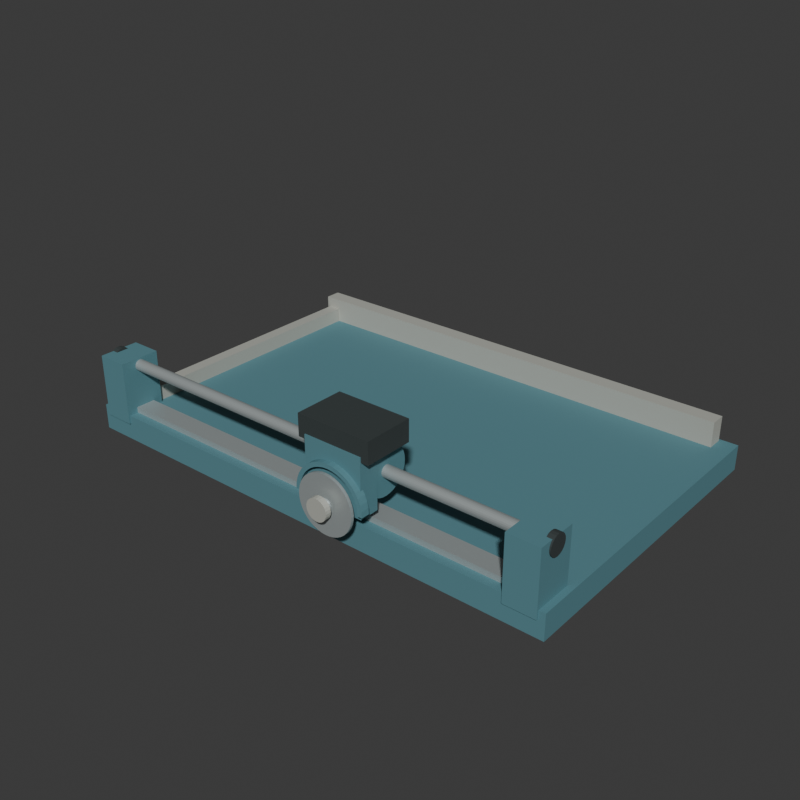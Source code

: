 # Source: source.blend  (saved by Blender 4.3.34; exported with 4.5.12 LTS)
import bpy
from mathutils import Matrix  # noqa: F401  (used for matrix-valued properties, if any)

bpy.ops.wm.read_factory_settings(use_empty=True)
scene = bpy.context.scene
scene.name = 'Scene'

# ---- collections
col_collection = bpy.data.collections.new('Collection'); scene.collection.children.link(col_collection)

# ---- materials (node trees are filled in below, after node groups)
mat_wholebedandcarrier_mutedblue = bpy.data.materials.new('WholeBedAndCarrier_MutedBlue')
mat_wholebedandcarrier_mutedblue.diffuse_color = (0.1, 0.25, 0.29, 1.0)
mat_wholefenceandretainer_warmgrey = bpy.data.materials.new('WholeFenceAndRetainer_WarmGrey')
mat_wholefenceandretainer_warmgrey.diffuse_color = (0.48, 0.49, 0.44, 1.0)
mat_wholeguidediskandstrip_dullsteel = bpy.data.materials.new('WholeGuideDiskAndStrip_DullSteel')
mat_wholeguidediskandstrip_dullsteel.diffuse_color = (0.5, 0.55, 0.55, 1.0)
mat_wholegripandendcaps_charcoal = bpy.data.materials.new('WholeGripAndEndCaps_Charcoal')
mat_wholegripandendcaps_charcoal.diffuse_color = (0.035, 0.046, 0.046, 1.0)

# ---- material node trees
mat_wholebedandcarrier_mutedblue.use_nodes = True; mat_wholebedandcarrier_mutedblue.node_tree.nodes.clear()
_N = mat_wholebedandcarrier_mutedblue.node_tree.nodes; _L = mat_wholebedandcarrier_mutedblue.node_tree.links
n0 = _N.new('ShaderNodeBsdfPrincipled'); n0.name = 'Principled BSDF'; n0.location = (10, 300)
n0.inputs[0].default_value = (0.1, 0.25, 0.29, 1.0)
n0.inputs[1].default_value = 0.07
n0.inputs[2].default_value = 0.75
n1 = _N.new('ShaderNodeOutputMaterial'); n1.name = 'Material Output'; n1.location = (300, 300)
_L.new(n0.outputs[0], n1.inputs[0])
n1.is_active_output = True
mat_wholefenceandretainer_warmgrey.use_nodes = True; mat_wholefenceandretainer_warmgrey.node_tree.nodes.clear()
_N = mat_wholefenceandretainer_warmgrey.node_tree.nodes; _L = mat_wholefenceandretainer_warmgrey.node_tree.links
n0 = _N.new('ShaderNodeBsdfPrincipled'); n0.name = 'Principled BSDF'; n0.location = (10, 300)
n0.inputs[0].default_value = (0.48, 0.49, 0.44, 1.0)
n0.inputs[1].default_value = 0.15
n0.inputs[2].default_value = 0.66
n1 = _N.new('ShaderNodeOutputMaterial'); n1.name = 'Material Output'; n1.location = (300, 300)
_L.new(n0.outputs[0], n1.inputs[0])
n1.is_active_output = True
mat_wholeguidediskandstrip_dullsteel.use_nodes = True; mat_wholeguidediskandstrip_dullsteel.node_tree.nodes.clear()
_N = mat_wholeguidediskandstrip_dullsteel.node_tree.nodes; _L = mat_wholeguidediskandstrip_dullsteel.node_tree.links
n0 = _N.new('ShaderNodeBsdfPrincipled'); n0.name = 'Principled BSDF'; n0.location = (10, 300)
n0.inputs[0].default_value = (0.5, 0.55, 0.55, 1.0)
n0.inputs[1].default_value = 0.52
n0.inputs[2].default_value = 0.48
n1 = _N.new('ShaderNodeOutputMaterial'); n1.name = 'Material Output'; n1.location = (300, 300)
_L.new(n0.outputs[0], n1.inputs[0])
n1.is_active_output = True
mat_wholegripandendcaps_charcoal.use_nodes = True; mat_wholegripandendcaps_charcoal.node_tree.nodes.clear()
_N = mat_wholegripandendcaps_charcoal.node_tree.nodes; _L = mat_wholegripandendcaps_charcoal.node_tree.links
n0 = _N.new('ShaderNodeBsdfPrincipled'); n0.name = 'Principled BSDF'; n0.location = (10, 300)
n0.inputs[0].default_value = (0.035, 0.046, 0.046, 1.0)
n0.inputs[2].default_value = 0.85
n1 = _N.new('ShaderNodeOutputMaterial'); n1.name = 'Material Output'; n1.location = (300, 300)
_L.new(n0.outputs[0], n1.inputs[0])
n1.is_active_output = True

# ---- world
world_world = bpy.data.worlds.new('World'); scene.world = world_world
world_world.use_nodes = True; world_world.node_tree.nodes.clear()
_N = world_world.node_tree.nodes; _L = world_world.node_tree.links
n0 = _N.new('ShaderNodeOutputWorld'); n0.name = 'World Output'; n0.location = (300, 300)
n1 = _N.new('ShaderNodeBackground'); n1.name = 'Background'; n1.location = (10, 300)
n1.inputs[0].default_value = (0.05088, 0.05088, 0.05088, 1.0)
_L.new(n1.outputs[0], n0.inputs[0])
n0.is_active_output = True
world_world.color = (0.05088, 0.05088, 0.05088)
world_world.sun_shadow_jitter_overblur = 0.0

# ---- meshes
me_wholegroundfootflatbedmesh = bpy.data.meshes.new('WholeGroundFootFlatBedMesh')
me_wholegroundfootflatbedmesh.from_pydata([(-0.36, -0.2015, 0.0), (0.36, -0.2015, 0.0), (-0.36, 0.2485, 0.0), (0.36, 0.2485, 0.0), (-0.36, -0.2015, 0.036), (0.36, -0.2015, 0.036), (-0.36, 0.2485, 0.036), (0.36, 0.2485, 0.036)], [], [(0, 2, 3), (0, 3, 1), (4, 5, 7), (4, 7, 6), (0, 1, 5), (0, 5, 4), (2, 6, 7), (2, 7, 3), (0, 4, 6), (0, 6, 2), (1, 3, 7), (1, 7, 5)])
me_wholegroundfootflatbedmesh.materials.append(mat_wholebedandcarrier_mutedblue)
me_wholegroundfootflatbedmesh.materials.append(mat_wholefenceandretainer_warmgrey)
me_wholegroundfootflatbedmesh.materials.append(mat_wholeguidediskandstrip_dullsteel)
me_wholegroundfootflatbedmesh.materials.append(mat_wholegripandendcaps_charcoal)
me_wholegroundfootflatbedmesh.update()
me_wholerearalignmentfencemesh = bpy.data.meshes.new('WholeRearAlignmentFenceMesh')
me_wholerearalignmentfencemesh.from_pydata([(-0.335, 0.221, 0.034), (0.335, 0.221, 0.034), (-0.335, 0.244, 0.034), (0.335, 0.244, 0.034), (-0.335, 0.221, 0.072), (0.335, 0.221, 0.072), (-0.335, 0.244, 0.072), (0.335, 0.244, 0.072)], [], [(0, 2, 3), (0, 3, 1), (4, 5, 7), (4, 7, 6), (0, 1, 5), (0, 5, 4), (2, 6, 7), (2, 7, 3), (0, 4, 6), (0, 6, 2), (1, 3, 7), (1, 7, 5)])
me_wholerearalignmentfencemesh.polygons.foreach_set('material_index', [1, 1, 1, 1, 1, 1, 1, 1, 1, 1, 1, 1])
me_wholerearalignmentfencemesh.materials.append(mat_wholebedandcarrier_mutedblue)
me_wholerearalignmentfencemesh.materials.append(mat_wholefenceandretainer_warmgrey)
me_wholerearalignmentfencemesh.materials.append(mat_wholeguidediskandstrip_dullsteel)
me_wholerearalignmentfencemesh.materials.append(mat_wholegripandendcaps_charcoal)
me_wholerearalignmentfencemesh.update()
me_wholeleftbedstopmesh = bpy.data.meshes.new('WholeLeftBedStopMesh')
me_wholeleftbedstopmesh.from_pydata([(-0.33, -0.184, 0.033), (-0.312, -0.184, 0.033), (-0.33, 0.223, 0.033), (-0.312, 0.223, 0.033), (-0.33, -0.184, 0.057), (-0.312, -0.184, 0.057), (-0.33, 0.223, 0.057), (-0.312, 0.223, 0.057)], [], [(0, 2, 3), (0, 3, 1), (4, 5, 7), (4, 7, 6), (0, 1, 5), (0, 5, 4), (2, 6, 7), (2, 7, 3), (0, 4, 6), (0, 6, 2), (1, 3, 7), (1, 7, 5)])
me_wholeleftbedstopmesh.polygons.foreach_set('material_index', [1, 1, 1, 1, 1, 1, 1, 1, 1, 1, 1, 1])
me_wholeleftbedstopmesh.materials.append(mat_wholebedandcarrier_mutedblue)
me_wholeleftbedstopmesh.materials.append(mat_wholefenceandretainer_warmgrey)
me_wholeleftbedstopmesh.materials.append(mat_wholeguidediskandstrip_dullsteel)
me_wholeleftbedstopmesh.materials.append(mat_wholegripandendcaps_charcoal)
me_wholeleftbedstopmesh.update()
me_wholeguideendpedestal_0mesh = bpy.data.meshes.new('WholeGuideEndPedestal_0Mesh')
me_wholeguideendpedestal_0mesh.from_pydata([(-0.351, -0.204, 0.0245), (-0.307, -0.204, 0.0245), (-0.351, -0.147, 0.0245), (-0.307, -0.147, 0.0245), (-0.351, -0.204, 0.1135), (-0.307, -0.204, 0.1135), (-0.351, -0.147, 0.1135), (-0.307, -0.147, 0.1135)], [], [(0, 2, 3), (0, 3, 1), (4, 5, 7), (4, 7, 6), (0, 1, 5), (0, 5, 4), (2, 6, 7), (2, 7, 3), (0, 4, 6), (0, 6, 2), (1, 3, 7), (1, 7, 5)])
me_wholeguideendpedestal_0mesh.materials.append(mat_wholebedandcarrier_mutedblue)
me_wholeguideendpedestal_0mesh.materials.append(mat_wholefenceandretainer_warmgrey)
me_wholeguideendpedestal_0mesh.materials.append(mat_wholeguidediskandstrip_dullsteel)
me_wholeguideendpedestal_0mesh.materials.append(mat_wholegripandendcaps_charcoal)
me_wholeguideendpedestal_0mesh.update()
me_wholeguideendpedestal_1mesh = bpy.data.meshes.new('WholeGuideEndPedestal_1Mesh')
me_wholeguideendpedestal_1mesh.from_pydata([(0.307, -0.204, 0.0245), (0.351, -0.204, 0.0245), (0.307, -0.147, 0.0245), (0.351, -0.147, 0.0245), (0.307, -0.204, 0.1135), (0.351, -0.204, 0.1135), (0.307, -0.147, 0.1135), (0.351, -0.147, 0.1135)], [], [(0, 2, 3), (0, 3, 1), (4, 5, 7), (4, 7, 6), (0, 1, 5), (0, 5, 4), (2, 6, 7), (2, 7, 3), (0, 4, 6), (0, 6, 2), (1, 3, 7), (1, 7, 5)])
me_wholeguideendpedestal_1mesh.materials.append(mat_wholebedandcarrier_mutedblue)
me_wholeguideendpedestal_1mesh.materials.append(mat_wholefenceandretainer_warmgrey)
me_wholeguideendpedestal_1mesh.materials.append(mat_wholeguidediskandstrip_dullsteel)
me_wholeguideendpedestal_1mesh.materials.append(mat_wholegripandendcaps_charcoal)
me_wholeguideendpedestal_1mesh.update()
me_wholecontinuousroundtraverseguidemesh = bpy.data.meshes.new('WholeContinuousRoundTraverseGuideMesh')
me_wholecontinuousroundtraverseguidemesh.from_pydata([(-0.351, -0.1675, 0.103), (-0.351, -0.1678, 0.1051), (-0.351, -0.1686, 0.107), (-0.351, -0.1698, 0.1087), (-0.351, -0.1715, 0.1099), (-0.351, -0.1734, 0.1107), (-0.351, -0.1755, 0.111), (-0.351, -0.1776, 0.1107), (-0.351, -0.1795, 0.1099), (-0.351, -0.1812, 0.1087), (-0.351, -0.1824, 0.107), (-0.351, -0.1832, 0.1051), (-0.351, -0.1835, 0.103), (-0.351, -0.1832, 0.1009), (-0.351, -0.1824, 0.099), (-0.351, -0.1812, 0.09734), (-0.351, -0.1795, 0.09607), (-0.351, -0.1776, 0.09527), (-0.351, -0.1755, 0.095), (-0.351, -0.1734, 0.09527), (-0.351, -0.1715, 0.09607), (-0.351, -0.1698, 0.09734), (-0.351, -0.1686, 0.099), (-0.351, -0.1678, 0.1009), (0.351, -0.1675, 0.103), (0.351, -0.1678, 0.1051), (0.351, -0.1686, 0.107), (0.351, -0.1698, 0.1087), (0.351, -0.1715, 0.1099), (0.351, -0.1734, 0.1107), (0.351, -0.1755, 0.111), (0.351, -0.1776, 0.1107), (0.351, -0.1795, 0.1099), (0.351, -0.1812, 0.1087), (0.351, -0.1824, 0.107), (0.351, -0.1832, 0.1051), (0.351, -0.1835, 0.103), (0.351, -0.1832, 0.1009), (0.351, -0.1824, 0.099), (0.351, -0.1812, 0.09734), (0.351, -0.1795, 0.09607), (0.351, -0.1776, 0.09527), (0.351, -0.1755, 0.095), (0.351, -0.1734, 0.09527), (0.351, -0.1715, 0.09607), (0.351, -0.1698, 0.09734), (0.351, -0.1686, 0.099), (0.351, -0.1678, 0.1009)], [], [(23, 22, 21), (23, 21, 20), (23, 20, 19), (23, 19, 18), (23, 18, 17), (23, 17, 16), (23, 16, 15), (23, 15, 14), (23, 14, 13), (23, 13, 12), (23, 12, 11), (23, 11, 10), (23, 10, 9), (23, 9, 8), (23, 8, 7), (23, 7, 6), (23, 6, 5), (23, 5, 4), (23, 4, 3), (23, 3, 2), (23, 2, 1), (23, 1, 0), (24, 25, 26), (24, 26, 27), (24, 27, 28), (24, 28, 29), (24, 29, 30), (24, 30, 31), (24, 31, 32), (24, 32, 33), (24, 33, 34), (24, 34, 35), (24, 35, 36), (24, 36, 37), (24, 37, 38), (24, 38, 39), (24, 39, 40), (24, 40, 41), (24, 41, 42), (24, 42, 43), (24, 43, 44), (24, 44, 45), (24, 45, 46), (24, 46, 47), (0, 1, 25), (0, 25, 24), (1, 2, 26), (1, 26, 25), (2, 3, 27), (2, 27, 26), (3, 4, 28), (3, 28, 27), (4, 5, 29), (4, 29, 28), (5, 6, 30), (5, 30, 29), (6, 7, 31), (6, 31, 30), (7, 8, 32), (7, 32, 31), (8, 9, 33), (8, 33, 32), (9, 10, 34), (9, 34, 33), (10, 11, 35), (10, 35, 34), (11, 12, 36), (11, 36, 35), (12, 13, 37), (12, 37, 36), (13, 14, 38), (13, 38, 37), (14, 15, 39), (14, 39, 38), (15, 16, 40), (15, 40, 39), (16, 17, 41), (16, 41, 40), (17, 18, 42), (17, 42, 41), (18, 19, 43), (18, 43, 42), (19, 20, 44), (19, 44, 43), (20, 21, 45), (20, 45, 44), (21, 22, 46), (21, 46, 45), (22, 23, 47), (22, 47, 46), (23, 0, 24), (23, 24, 47)])
me_wholecontinuousroundtraverseguidemesh.polygons.foreach_set('material_index', [2, 2, 2, 2, 2, 2, 2, 2, 2, 2, 2, 2, 2, 2, 2, 2, 2, 2, 2, 2, 2, 2, 2, 2, 2, 2, 2, 2, 2, 2, 2, 2, 2, 2, 2, 2, 2, 2, 2, 2, 2, 2, 2, 2, 2, 2, 2, 2, 2, 2, 2, 2, 2, 2, 2, 2, 2, 2, 2, 2, 2, 2, 2, 2, 2, 2, 2, 2, 2, 2, 2, 2, 2, 2, 2, 2, 2, 2, 2, 2, 2, 2, 2, 2, 2, 2, 2, 2, 2, 2, 2, 2])
me_wholecontinuousroundtraverseguidemesh.materials.append(mat_wholebedandcarrier_mutedblue)
me_wholecontinuousroundtraverseguidemesh.materials.append(mat_wholefenceandretainer_warmgrey)
me_wholecontinuousroundtraverseguidemesh.materials.append(mat_wholeguidediskandstrip_dullsteel)
me_wholecontinuousroundtraverseguidemesh.materials.append(mat_wholegripandendcaps_charcoal)
me_wholecontinuousroundtraverseguidemesh.update()
me_wholeguideendcap_0mesh = bpy.data.meshes.new('WholeGuideEndCap_0Mesh')
me_wholeguideendcap_0mesh.from_pydata([(-0.352, -0.1615, 0.103), (-0.352, -0.1622, 0.1073), (-0.352, -0.1642, 0.1112), (-0.352, -0.1673, 0.1143), (-0.352, -0.1712, 0.1163), (-0.352, -0.1755, 0.117), (-0.352, -0.1798, 0.1163), (-0.352, -0.1837, 0.1143), (-0.352, -0.1868, 0.1112), (-0.352, -0.1888, 0.1073), (-0.352, -0.1895, 0.103), (-0.352, -0.1888, 0.09867), (-0.352, -0.1868, 0.09477), (-0.352, -0.1837, 0.09167), (-0.352, -0.1798, 0.08969), (-0.352, -0.1755, 0.089), (-0.352, -0.1712, 0.08969), (-0.352, -0.1673, 0.09167), (-0.352, -0.1642, 0.09477), (-0.352, -0.1622, 0.09867), (-0.343, -0.1615, 0.103), (-0.343, -0.1622, 0.1073), (-0.343, -0.1642, 0.1112), (-0.343, -0.1673, 0.1143), (-0.343, -0.1712, 0.1163), (-0.343, -0.1755, 0.117), (-0.343, -0.1798, 0.1163), (-0.343, -0.1837, 0.1143), (-0.343, -0.1868, 0.1112), (-0.343, -0.1888, 0.1073), (-0.343, -0.1895, 0.103), (-0.343, -0.1888, 0.09867), (-0.343, -0.1868, 0.09477), (-0.343, -0.1837, 0.09167), (-0.343, -0.1798, 0.08969), (-0.343, -0.1755, 0.089), (-0.343, -0.1712, 0.08969), (-0.343, -0.1673, 0.09167), (-0.343, -0.1642, 0.09477), (-0.343, -0.1622, 0.09867)], [], [(19, 18, 17), (19, 17, 16), (19, 16, 15), (19, 15, 14), (19, 14, 13), (19, 13, 12), (19, 12, 11), (19, 11, 10), (19, 10, 9), (19, 9, 8), (19, 8, 7), (19, 7, 6), (19, 6, 5), (19, 5, 4), (19, 4, 3), (19, 3, 2), (19, 2, 1), (19, 1, 0), (20, 21, 22), (20, 22, 23), (20, 23, 24), (20, 24, 25), (20, 25, 26), (20, 26, 27), (20, 27, 28), (20, 28, 29), (20, 29, 30), (20, 30, 31), (20, 31, 32), (20, 32, 33), (20, 33, 34), (20, 34, 35), (20, 35, 36), (20, 36, 37), (20, 37, 38), (20, 38, 39), (0, 1, 21), (0, 21, 20), (1, 2, 22), (1, 22, 21), (2, 3, 23), (2, 23, 22), (3, 4, 24), (3, 24, 23), (4, 5, 25), (4, 25, 24), (5, 6, 26), (5, 26, 25), (6, 7, 27), (6, 27, 26), (7, 8, 28), (7, 28, 27), (8, 9, 29), (8, 29, 28), (9, 10, 30), (9, 30, 29), (10, 11, 31), (10, 31, 30), (11, 12, 32), (11, 32, 31), (12, 13, 33), (12, 33, 32), (13, 14, 34), (13, 34, 33), (14, 15, 35), (14, 35, 34), (15, 16, 36), (15, 36, 35), (16, 17, 37), (16, 37, 36), (17, 18, 38), (17, 38, 37), (18, 19, 39), (18, 39, 38), (19, 0, 20), (19, 20, 39)])
me_wholeguideendcap_0mesh.polygons.foreach_set('material_index', [3, 3, 3, 3, 3, 3, 3, 3, 3, 3, 3, 3, 3, 3, 3, 3, 3, 3, 3, 3, 3, 3, 3, 3, 3, 3, 3, 3, 3, 3, 3, 3, 3, 3, 3, 3, 3, 3, 3, 3, 3, 3, 3, 3, 3, 3, 3, 3, 3, 3, 3, 3, 3, 3, 3, 3, 3, 3, 3, 3, 3, 3, 3, 3, 3, 3, 3, 3, 3, 3, 3, 3, 3, 3, 3, 3])
me_wholeguideendcap_0mesh.materials.append(mat_wholebedandcarrier_mutedblue)
me_wholeguideendcap_0mesh.materials.append(mat_wholefenceandretainer_warmgrey)
me_wholeguideendcap_0mesh.materials.append(mat_wholeguidediskandstrip_dullsteel)
me_wholeguideendcap_0mesh.materials.append(mat_wholegripandendcaps_charcoal)
me_wholeguideendcap_0mesh.update()
me_wholeguideendcap_1mesh = bpy.data.meshes.new('WholeGuideEndCap_1Mesh')
me_wholeguideendcap_1mesh.from_pydata([(0.344, -0.1615, 0.103), (0.344, -0.1622, 0.1073), (0.344, -0.1642, 0.1112), (0.344, -0.1673, 0.1143), (0.344, -0.1712, 0.1163), (0.344, -0.1755, 0.117), (0.344, -0.1798, 0.1163), (0.344, -0.1837, 0.1143), (0.344, -0.1868, 0.1112), (0.344, -0.1888, 0.1073), (0.344, -0.1895, 0.103), (0.344, -0.1888, 0.09867), (0.344, -0.1868, 0.09477), (0.344, -0.1837, 0.09167), (0.344, -0.1798, 0.08969), (0.344, -0.1755, 0.089), (0.344, -0.1712, 0.08969), (0.344, -0.1673, 0.09167), (0.344, -0.1642, 0.09477), (0.344, -0.1622, 0.09867), (0.353, -0.1615, 0.103), (0.353, -0.1622, 0.1073), (0.353, -0.1642, 0.1112), (0.353, -0.1673, 0.1143), (0.353, -0.1712, 0.1163), (0.353, -0.1755, 0.117), (0.353, -0.1798, 0.1163), (0.353, -0.1837, 0.1143), (0.353, -0.1868, 0.1112), (0.353, -0.1888, 0.1073), (0.353, -0.1895, 0.103), (0.353, -0.1888, 0.09867), (0.353, -0.1868, 0.09477), (0.353, -0.1837, 0.09167), (0.353, -0.1798, 0.08969), (0.353, -0.1755, 0.089), (0.353, -0.1712, 0.08969), (0.353, -0.1673, 0.09167), (0.353, -0.1642, 0.09477), (0.353, -0.1622, 0.09867)], [], [(19, 18, 17), (19, 17, 16), (19, 16, 15), (19, 15, 14), (19, 14, 13), (19, 13, 12), (19, 12, 11), (19, 11, 10), (19, 10, 9), (19, 9, 8), (19, 8, 7), (19, 7, 6), (19, 6, 5), (19, 5, 4), (19, 4, 3), (19, 3, 2), (19, 2, 1), (19, 1, 0), (20, 21, 22), (20, 22, 23), (20, 23, 24), (20, 24, 25), (20, 25, 26), (20, 26, 27), (20, 27, 28), (20, 28, 29), (20, 29, 30), (20, 30, 31), (20, 31, 32), (20, 32, 33), (20, 33, 34), (20, 34, 35), (20, 35, 36), (20, 36, 37), (20, 37, 38), (20, 38, 39), (0, 1, 21), (0, 21, 20), (1, 2, 22), (1, 22, 21), (2, 3, 23), (2, 23, 22), (3, 4, 24), (3, 24, 23), (4, 5, 25), (4, 25, 24), (5, 6, 26), (5, 26, 25), (6, 7, 27), (6, 27, 26), (7, 8, 28), (7, 28, 27), (8, 9, 29), (8, 29, 28), (9, 10, 30), (9, 30, 29), (10, 11, 31), (10, 31, 30), (11, 12, 32), (11, 32, 31), (12, 13, 33), (12, 33, 32), (13, 14, 34), (13, 34, 33), (14, 15, 35), (14, 35, 34), (15, 16, 36), (15, 36, 35), (16, 17, 37), (16, 37, 36), (17, 18, 38), (17, 38, 37), (18, 19, 39), (18, 39, 38), (19, 0, 20), (19, 20, 39)])
me_wholeguideendcap_1mesh.polygons.foreach_set('material_index', [3, 3, 3, 3, 3, 3, 3, 3, 3, 3, 3, 3, 3, 3, 3, 3, 3, 3, 3, 3, 3, 3, 3, 3, 3, 3, 3, 3, 3, 3, 3, 3, 3, 3, 3, 3, 3, 3, 3, 3, 3, 3, 3, 3, 3, 3, 3, 3, 3, 3, 3, 3, 3, 3, 3, 3, 3, 3, 3, 3, 3, 3, 3, 3, 3, 3, 3, 3, 3, 3, 3, 3, 3, 3, 3, 3])
me_wholeguideendcap_1mesh.materials.append(mat_wholebedandcarrier_mutedblue)
me_wholeguideendcap_1mesh.materials.append(mat_wholefenceandretainer_warmgrey)
me_wholeguideendcap_1mesh.materials.append(mat_wholeguidediskandstrip_dullsteel)
me_wholeguideendcap_1mesh.materials.append(mat_wholegripandendcaps_charcoal)
me_wholeguideendcap_1mesh.update()
me_wholelongpressurestripmesh = bpy.data.meshes.new('WholeLongPressureStripMesh')
me_wholelongpressurestripmesh.from_pydata([(-0.31, -0.1885, 0.036), (0.31, -0.1885, 0.036), (-0.31, -0.1605, 0.036), (0.31, -0.1605, 0.036), (-0.31, -0.1885, 0.044), (0.31, -0.1885, 0.044), (-0.31, -0.1605, 0.044), (0.31, -0.1605, 0.044)], [], [(0, 2, 3), (0, 3, 1), (4, 5, 7), (4, 7, 6), (0, 1, 5), (0, 5, 4), (2, 6, 7), (2, 7, 3), (0, 4, 6), (0, 6, 2), (1, 3, 7), (1, 7, 5)])
me_wholelongpressurestripmesh.polygons.foreach_set('material_index', [2, 2, 2, 2, 2, 2, 2, 2, 2, 2, 2, 2])
me_wholelongpressurestripmesh.materials.append(mat_wholebedandcarrier_mutedblue)
me_wholelongpressurestripmesh.materials.append(mat_wholefenceandretainer_warmgrey)
me_wholelongpressurestripmesh.materials.append(mat_wholeguidediskandstrip_dullsteel)
me_wholelongpressurestripmesh.materials.append(mat_wholegripandendcaps_charcoal)
me_wholelongpressurestripmesh.update()
me_wholeboredslidingheadsleevemesh = bpy.data.meshes.new('WholeBoredSlidingHeadSleeveMesh')
me_wholeboredslidingheadsleevemesh.from_pydata([(0.047, -0.1677, 0.103), (0.047, -0.1678, 0.1045), (0.047, -0.1683, 0.106), (0.047, -0.169, 0.1073), (0.047, -0.17, 0.1085), (0.047, -0.1712, 0.1095), (0.047, -0.1725, 0.1102), (0.047, -0.174, 0.1107), (0.047, -0.1755, 0.1108), (0.047, -0.177, 0.1107), (0.047, -0.1785, 0.1102), (0.047, -0.1798, 0.1095), (0.047, -0.181, 0.1085), (0.047, -0.182, 0.1073), (0.047, -0.1827, 0.106), (0.047, -0.1832, 0.1045), (0.047, -0.1833, 0.103), (0.047, -0.1832, 0.1015), (0.047, -0.1827, 0.1), (0.047, -0.182, 0.09867), (0.047, -0.181, 0.09748), (0.047, -0.1798, 0.09651), (0.047, -0.1785, 0.09579), (0.047, -0.177, 0.09535), (0.047, -0.1755, 0.0952), (0.047, -0.174, 0.09535), (0.047, -0.1725, 0.09579), (0.047, -0.1712, 0.09651), (0.047, -0.17, 0.09748), (0.047, -0.169, 0.09867), (0.047, -0.1683, 0.1), (0.047, -0.1678, 0.1015), (0.047, -0.1425, 0.103), (0.047, -0.1431, 0.1094), (0.047, -0.145, 0.1156), (0.047, -0.1481, 0.1213), (0.047, -0.1522, 0.1263), (0.047, -0.1572, 0.1304), (0.047, -0.1629, 0.1335), (0.047, -0.1691, 0.1354), (0.047, -0.1755, 0.136), (0.047, -0.1819, 0.1354), (0.047, -0.1881, 0.1335), (0.047, -0.1938, 0.1304), (0.047, -0.1988, 0.1263), (0.047, -0.2029, 0.1213), (0.047, -0.206, 0.1156), (0.047, -0.2079, 0.1094), (0.047, -0.2085, 0.103), (0.047, -0.2079, 0.09656), (0.047, -0.206, 0.09037), (0.047, -0.2029, 0.08467), (0.047, -0.1988, 0.07967), (0.047, -0.1938, 0.07556), (0.047, -0.1881, 0.07251), (0.047, -0.1819, 0.07063), (0.047, -0.1755, 0.07), (0.047, -0.1691, 0.07063), (0.047, -0.1629, 0.07251), (0.047, -0.1572, 0.07556), (0.047, -0.1522, 0.07967), (0.047, -0.1481, 0.08467), (0.047, -0.145, 0.09037), (0.047, -0.1431, 0.09656), (0.126, -0.1677, 0.103), (0.126, -0.1678, 0.1045), (0.126, -0.1683, 0.106), (0.126, -0.169, 0.1073), (0.126, -0.17, 0.1085), (0.126, -0.1712, 0.1095), (0.126, -0.1725, 0.1102), (0.126, -0.174, 0.1107), (0.126, -0.1755, 0.1108), (0.126, -0.177, 0.1107), (0.126, -0.1785, 0.1102), (0.126, -0.1798, 0.1095), (0.126, -0.181, 0.1085), (0.126, -0.182, 0.1073), (0.126, -0.1827, 0.106), (0.126, -0.1832, 0.1045), (0.126, -0.1833, 0.103), (0.126, -0.1832, 0.1015), (0.126, -0.1827, 0.1), (0.126, -0.182, 0.09867), (0.126, -0.181, 0.09748), (0.126, -0.1798, 0.09651), (0.126, -0.1785, 0.09579), (0.126, -0.177, 0.09535), (0.126, -0.1755, 0.0952), (0.126, -0.174, 0.09535), (0.126, -0.1725, 0.09579), (0.126, -0.1712, 0.09651), (0.126, -0.17, 0.09748), (0.126, -0.169, 0.09867), (0.126, -0.1683, 0.1), (0.126, -0.1678, 0.1015), (0.126, -0.1425, 0.103), (0.126, -0.1431, 0.1094), (0.126, -0.145, 0.1156), (0.126, -0.1481, 0.1213), (0.126, -0.1522, 0.1263), (0.126, -0.1572, 0.1304), (0.126, -0.1629, 0.1335), (0.126, -0.1691, 0.1354), (0.126, -0.1755, 0.136), (0.126, -0.1819, 0.1354), (0.126, -0.1881, 0.1335), (0.126, -0.1938, 0.1304), (0.126, -0.1988, 0.1263), (0.126, -0.2029, 0.1213), (0.126, -0.206, 0.1156), (0.126, -0.2079, 0.1094), (0.126, -0.2085, 0.103), (0.126, -0.2079, 0.09656), (0.126, -0.206, 0.09037), (0.126, -0.2029, 0.08467), (0.126, -0.1988, 0.07967), (0.126, -0.1938, 0.07556), (0.126, -0.1881, 0.07251), (0.126, -0.1819, 0.07063), (0.126, -0.1755, 0.07), (0.126, -0.1691, 0.07063), (0.126, -0.1629, 0.07251), (0.126, -0.1572, 0.07556), (0.126, -0.1522, 0.07967), (0.126, -0.1481, 0.08467), (0.126, -0.145, 0.09037), (0.126, -0.1431, 0.09656)], [], [(0, 1, 33), (0, 33, 32), (64, 96, 97), (64, 97, 65), (0, 64, 65), (0, 65, 1), (32, 33, 97), (32, 97, 96), (1, 2, 34), (1, 34, 33), (65, 97, 98), (65, 98, 66), (1, 65, 66), (1, 66, 2), (33, 34, 98), (33, 98, 97), (2, 3, 35), (2, 35, 34), (66, 98, 99), (66, 99, 67), (2, 66, 67), (2, 67, 3), (34, 35, 99), (34, 99, 98), (3, 4, 36), (3, 36, 35), (67, 99, 100), (67, 100, 68), (3, 67, 68), (3, 68, 4), (35, 36, 100), (35, 100, 99), (4, 5, 37), (4, 37, 36), (68, 100, 101), (68, 101, 69), (4, 68, 69), (4, 69, 5), (36, 37, 101), (36, 101, 100), (5, 6, 38), (5, 38, 37), (69, 101, 102), (69, 102, 70), (5, 69, 70), (5, 70, 6), (37, 38, 102), (37, 102, 101), (6, 7, 39), (6, 39, 38), (70, 102, 103), (70, 103, 71), (6, 70, 71), (6, 71, 7), (38, 39, 103), (38, 103, 102), (7, 8, 40), (7, 40, 39), (71, 103, 104), (71, 104, 72), (7, 71, 72), (7, 72, 8), (39, 40, 104), (39, 104, 103), (8, 9, 41), (8, 41, 40), (72, 104, 105), (72, 105, 73), (8, 72, 73), (8, 73, 9), (40, 41, 105), (40, 105, 104), (9, 10, 42), (9, 42, 41), (73, 105, 106), (73, 106, 74), (9, 73, 74), (9, 74, 10), (41, 42, 106), (41, 106, 105), (10, 11, 43), (10, 43, 42), (74, 106, 107), (74, 107, 75), (10, 74, 75), (10, 75, 11), (42, 43, 107), (42, 107, 106), (11, 12, 44), (11, 44, 43), (75, 107, 108), (75, 108, 76), (11, 75, 76), (11, 76, 12), (43, 44, 108), (43, 108, 107), (12, 13, 45), (12, 45, 44), (76, 108, 109), (76, 109, 77), (12, 76, 77), (12, 77, 13), (44, 45, 109), (44, 109, 108), (13, 14, 46), (13, 46, 45), (77, 109, 110), (77, 110, 78), (13, 77, 78), (13, 78, 14), (45, 46, 110), (45, 110, 109), (14, 15, 47), (14, 47, 46), (78, 110, 111), (78, 111, 79), (14, 78, 79), (14, 79, 15), (46, 47, 111), (46, 111, 110), (15, 16, 48), (15, 48, 47), (79, 111, 112), (79, 112, 80), (15, 79, 80), (15, 80, 16), (47, 48, 112), (47, 112, 111), (16, 17, 49), (16, 49, 48), (80, 112, 113), (80, 113, 81), (16, 80, 81), (16, 81, 17), (48, 49, 113), (48, 113, 112), (17, 18, 50), (17, 50, 49), (81, 113, 114), (81, 114, 82), (17, 81, 82), (17, 82, 18), (49, 50, 114), (49, 114, 113), (18, 19, 51), (18, 51, 50), (82, 114, 115), (82, 115, 83), (18, 82, 83), (18, 83, 19), (50, 51, 115), (50, 115, 114), (19, 20, 52), (19, 52, 51), (83, 115, 116), (83, 116, 84), (19, 83, 84), (19, 84, 20), (51, 52, 116), (51, 116, 115), (20, 21, 53), (20, 53, 52), (84, 116, 117), (84, 117, 85), (20, 84, 85), (20, 85, 21), (52, 53, 117), (52, 117, 116), (21, 22, 54), (21, 54, 53), (85, 117, 118), (85, 118, 86), (21, 85, 86), (21, 86, 22), (53, 54, 118), (53, 118, 117), (22, 23, 55), (22, 55, 54), (86, 118, 119), (86, 119, 87), (22, 86, 87), (22, 87, 23), (54, 55, 119), (54, 119, 118), (23, 24, 56), (23, 56, 55), (87, 119, 120), (87, 120, 88), (23, 87, 88), (23, 88, 24), (55, 56, 120), (55, 120, 119), (24, 25, 57), (24, 57, 56), (88, 120, 121), (88, 121, 89), (24, 88, 89), (24, 89, 25), (56, 57, 121), (56, 121, 120), (25, 26, 58), (25, 58, 57), (89, 121, 122), (89, 122, 90), (25, 89, 90), (25, 90, 26), (57, 58, 122), (57, 122, 121), (26, 27, 59), (26, 59, 58), (90, 122, 123), (90, 123, 91), (26, 90, 91), (26, 91, 27), (58, 59, 123), (58, 123, 122), (27, 28, 60), (27, 60, 59), (91, 123, 124), (91, 124, 92), (27, 91, 92), (27, 92, 28), (59, 60, 124), (59, 124, 123), (28, 29, 61), (28, 61, 60), (92, 124, 125), (92, 125, 93), (28, 92, 93), (28, 93, 29), (60, 61, 125), (60, 125, 124), (29, 30, 62), (29, 62, 61), (93, 125, 126), (93, 126, 94), (29, 93, 94), (29, 94, 30), (61, 62, 126), (61, 126, 125), (30, 31, 63), (30, 63, 62), (94, 126, 127), (94, 127, 95), (30, 94, 95), (30, 95, 31), (62, 63, 127), (62, 127, 126), (31, 0, 32), (31, 32, 63), (95, 127, 96), (95, 96, 64), (31, 95, 64), (31, 64, 0), (63, 32, 96), (63, 96, 127)])
me_wholeboredslidingheadsleevemesh.materials.append(mat_wholebedandcarrier_mutedblue)
me_wholeboredslidingheadsleevemesh.materials.append(mat_wholefenceandretainer_warmgrey)
me_wholeboredslidingheadsleevemesh.materials.append(mat_wholeguidediskandstrip_dullsteel)
me_wholeboredslidingheadsleevemesh.materials.append(mat_wholegripandendcaps_charcoal)
me_wholeboredslidingheadsleevemesh.update()
me_wholeheadfrontcheekmesh = bpy.data.meshes.new('WholeHeadFrontCheekMesh')
me_wholeheadfrontcheekmesh.from_pydata([(0.0445, -0.2205, 0.06), (0.1275, -0.2205, 0.06), (0.0445, -0.1925, 0.06), (0.1275, -0.1925, 0.06), (0.0445, -0.2205, 0.14), (0.1275, -0.2205, 0.14), (0.0445, -0.1925, 0.14), (0.1275, -0.1925, 0.14)], [], [(0, 2, 3), (0, 3, 1), (4, 5, 7), (4, 7, 6), (0, 1, 5), (0, 5, 4), (2, 6, 7), (2, 7, 3), (0, 4, 6), (0, 6, 2), (1, 3, 7), (1, 7, 5)])
me_wholeheadfrontcheekmesh.materials.append(mat_wholebedandcarrier_mutedblue)
me_wholeheadfrontcheekmesh.materials.append(mat_wholefenceandretainer_warmgrey)
me_wholeheadfrontcheekmesh.materials.append(mat_wholeguidediskandstrip_dullsteel)
me_wholeheadfrontcheekmesh.materials.append(mat_wholegripandendcaps_charcoal)
me_wholeheadfrontcheekmesh.update()
me_wholeraisedcarriagegripmesh = bpy.data.meshes.new('WholeRaisedCarriageGripMesh')
me_wholeraisedcarriagegripmesh.from_pydata([(0.034, -0.219, 0.133), (0.138, -0.219, 0.133), (0.034, -0.15, 0.133), (0.138, -0.15, 0.133), (0.034, -0.219, 0.163), (0.138, -0.219, 0.163), (0.034, -0.15, 0.163), (0.138, -0.15, 0.163)], [], [(0, 2, 3), (0, 3, 1), (4, 5, 7), (4, 7, 6), (0, 1, 5), (0, 5, 4), (2, 6, 7), (2, 7, 3), (0, 4, 6), (0, 6, 2), (1, 3, 7), (1, 7, 5)])
me_wholeraisedcarriagegripmesh.polygons.foreach_set('material_index', [3, 3, 3, 3, 3, 3, 3, 3, 3, 3, 3, 3])
me_wholeraisedcarriagegripmesh.materials.append(mat_wholebedandcarrier_mutedblue)
me_wholeraisedcarriagegripmesh.materials.append(mat_wholefenceandretainer_warmgrey)
me_wholeraisedcarriagegripmesh.materials.append(mat_wholeguidediskandstrip_dullsteel)
me_wholeraisedcarriagegripmesh.materials.append(mat_wholegripandendcaps_charcoal)
me_wholeraisedcarriagegripmesh.update()
me_wholecutterdisplayaxlemesh = bpy.data.meshes.new('WholeCutterDisplayAxleMesh')
me_wholecutterdisplayaxlemesh.from_pydata([(0.095, -0.2445, 0.07), (0.09456, -0.2445, 0.07278), (0.09328, -0.2445, 0.07529), (0.09129, -0.2445, 0.07728), (0.08878, -0.2445, 0.07856), (0.086, -0.2445, 0.079), (0.08322, -0.2445, 0.07856), (0.08071, -0.2445, 0.07728), (0.07872, -0.2445, 0.07529), (0.07744, -0.2445, 0.07278), (0.077, -0.2445, 0.07), (0.07744, -0.2445, 0.06722), (0.07872, -0.2445, 0.06471), (0.08071, -0.2445, 0.06272), (0.08322, -0.2445, 0.06144), (0.086, -0.2445, 0.061), (0.08878, -0.2445, 0.06144), (0.09129, -0.2445, 0.06272), (0.09328, -0.2445, 0.06471), (0.09456, -0.2445, 0.06722), (0.095, -0.1945, 0.07), (0.09456, -0.1945, 0.07278), (0.09328, -0.1945, 0.07529), (0.09129, -0.1945, 0.07728), (0.08878, -0.1945, 0.07856), (0.086, -0.1945, 0.079), (0.08322, -0.1945, 0.07856), (0.08071, -0.1945, 0.07728), (0.07872, -0.1945, 0.07529), (0.07744, -0.1945, 0.07278), (0.077, -0.1945, 0.07), (0.07744, -0.1945, 0.06722), (0.07872, -0.1945, 0.06471), (0.08071, -0.1945, 0.06272), (0.08322, -0.1945, 0.06144), (0.086, -0.1945, 0.061), (0.08878, -0.1945, 0.06144), (0.09129, -0.1945, 0.06272), (0.09328, -0.1945, 0.06471), (0.09456, -0.1945, 0.06722)], [], [(17, 18, 19), (16, 17, 19), (15, 16, 19), (14, 15, 19), (13, 14, 19), (12, 13, 19), (11, 12, 19), (10, 11, 19), (9, 10, 19), (8, 9, 19), (7, 8, 19), (6, 7, 19), (5, 6, 19), (4, 5, 19), (3, 4, 19), (2, 3, 19), (1, 2, 19), (0, 1, 19), (22, 21, 20), (23, 22, 20), (24, 23, 20), (25, 24, 20), (26, 25, 20), (27, 26, 20), (28, 27, 20), (29, 28, 20), (30, 29, 20), (31, 30, 20), (32, 31, 20), (33, 32, 20), (34, 33, 20), (35, 34, 20), (36, 35, 20), (37, 36, 20), (38, 37, 20), (39, 38, 20), (21, 1, 0), (20, 21, 0), (22, 2, 1), (21, 22, 1), (23, 3, 2), (22, 23, 2), (24, 4, 3), (23, 24, 3), (25, 5, 4), (24, 25, 4), (26, 6, 5), (25, 26, 5), (27, 7, 6), (26, 27, 6), (28, 8, 7), (27, 28, 7), (29, 9, 8), (28, 29, 8), (30, 10, 9), (29, 30, 9), (31, 11, 10), (30, 31, 10), (32, 12, 11), (31, 32, 11), (33, 13, 12), (32, 33, 12), (34, 14, 13), (33, 34, 13), (35, 15, 14), (34, 35, 14), (36, 16, 15), (35, 36, 15), (37, 17, 16), (36, 37, 16), (38, 18, 17), (37, 38, 17), (39, 19, 18), (38, 39, 18), (20, 0, 19), (39, 20, 19)])
me_wholecutterdisplayaxlemesh.polygons.foreach_set('material_index', [2, 2, 2, 2, 2, 2, 2, 2, 2, 2, 2, 2, 2, 2, 2, 2, 2, 2, 2, 2, 2, 2, 2, 2, 2, 2, 2, 2, 2, 2, 2, 2, 2, 2, 2, 2, 2, 2, 2, 2, 2, 2, 2, 2, 2, 2, 2, 2, 2, 2, 2, 2, 2, 2, 2, 2, 2, 2, 2, 2, 2, 2, 2, 2, 2, 2, 2, 2, 2, 2, 2, 2, 2, 2, 2, 2])
me_wholecutterdisplayaxlemesh.materials.append(mat_wholebedandcarrier_mutedblue)
me_wholecutterdisplayaxlemesh.materials.append(mat_wholefenceandretainer_warmgrey)
me_wholecutterdisplayaxlemesh.materials.append(mat_wholeguidediskandstrip_dullsteel)
me_wholecutterdisplayaxlemesh.materials.append(mat_wholegripandendcaps_charcoal)
me_wholecutterdisplayaxlemesh.update()
me_wholebluntroundcuttingdiskmesh = bpy.data.meshes.new('WholeBluntRoundCuttingDiskMesh')
me_wholebluntroundcuttingdiskmesh.from_pydata([(0.0945, -0.2345, 0.07), (0.0944, -0.2345, 0.07133), (0.09408, -0.2345, 0.07263), (0.09357, -0.2345, 0.07386), (0.09288, -0.2345, 0.075), (0.09201, -0.2345, 0.07601), (0.091, -0.2345, 0.07688), (0.08986, -0.2345, 0.07757), (0.08863, -0.2345, 0.07808), (0.08733, -0.2345, 0.0784), (0.086, -0.2345, 0.0785), (0.08467, -0.2345, 0.0784), (0.08337, -0.2345, 0.07808), (0.08214, -0.2345, 0.07757), (0.081, -0.2345, 0.07688), (0.07999, -0.2345, 0.07601), (0.07912, -0.2345, 0.075), (0.07843, -0.2345, 0.07386), (0.07792, -0.2345, 0.07263), (0.0776, -0.2345, 0.07133), (0.0775, -0.2345, 0.07), (0.0776, -0.2345, 0.06867), (0.07792, -0.2345, 0.06737), (0.07843, -0.2345, 0.06614), (0.07912, -0.2345, 0.065), (0.07999, -0.2345, 0.06399), (0.081, -0.2345, 0.06312), (0.08214, -0.2345, 0.06243), (0.08337, -0.2345, 0.06192), (0.08467, -0.2345, 0.0616), (0.086, -0.2345, 0.0615), (0.08733, -0.2345, 0.0616), (0.08863, -0.2345, 0.06192), (0.08986, -0.2345, 0.06243), (0.091, -0.2345, 0.06312), (0.09201, -0.2345, 0.06399), (0.09288, -0.2345, 0.065), (0.09357, -0.2345, 0.06614), (0.09408, -0.2345, 0.06737), (0.0944, -0.2345, 0.06867), (0.126, -0.2345, 0.07), (0.1255, -0.2345, 0.07626), (0.124, -0.2345, 0.08236), (0.1216, -0.2345, 0.08816), (0.1184, -0.2345, 0.09351), (0.1143, -0.2345, 0.09828), (0.1095, -0.2345, 0.1024), (0.1042, -0.2345, 0.1056), (0.09836, -0.2345, 0.108), (0.09226, -0.2345, 0.1095), (0.086, -0.2345, 0.11), (0.07974, -0.2345, 0.1095), (0.07364, -0.2345, 0.108), (0.06784, -0.2345, 0.1056), (0.06249, -0.2345, 0.1024), (0.05772, -0.2345, 0.09828), (0.05364, -0.2345, 0.09351), (0.05036, -0.2345, 0.08816), (0.04796, -0.2345, 0.08236), (0.04649, -0.2345, 0.07626), (0.046, -0.2345, 0.07), (0.04649, -0.2345, 0.06374), (0.04796, -0.2345, 0.05764), (0.05036, -0.2345, 0.05184), (0.05364, -0.2345, 0.04649), (0.05772, -0.2345, 0.04172), (0.06249, -0.2345, 0.03764), (0.06784, -0.2345, 0.03436), (0.07364, -0.2345, 0.03196), (0.07974, -0.2345, 0.03049), (0.086, -0.2345, 0.03), (0.09226, -0.2345, 0.03049), (0.09836, -0.2345, 0.03196), (0.1042, -0.2345, 0.03436), (0.1095, -0.2345, 0.03764), (0.1143, -0.2345, 0.04172), (0.1184, -0.2345, 0.04649), (0.1216, -0.2345, 0.05184), (0.124, -0.2345, 0.05764), (0.1255, -0.2345, 0.06374), (0.0945, -0.2305, 0.07), (0.0944, -0.2305, 0.07133), (0.09408, -0.2305, 0.07263), (0.09357, -0.2305, 0.07386), (0.09288, -0.2305, 0.075), (0.09201, -0.2305, 0.07601), (0.091, -0.2305, 0.07688), (0.08986, -0.2305, 0.07757), (0.08863, -0.2305, 0.07808), (0.08733, -0.2305, 0.0784), (0.086, -0.2305, 0.0785), (0.08467, -0.2305, 0.0784), (0.08337, -0.2305, 0.07808), (0.08214, -0.2305, 0.07757), (0.081, -0.2305, 0.07688), (0.07999, -0.2305, 0.07601), (0.07912, -0.2305, 0.075), (0.07843, -0.2305, 0.07386), (0.07792, -0.2305, 0.07263), (0.0776, -0.2305, 0.07133), (0.0775, -0.2305, 0.07), (0.0776, -0.2305, 0.06867), (0.07792, -0.2305, 0.06737), (0.07843, -0.2305, 0.06614), (0.07912, -0.2305, 0.065), (0.07999, -0.2305, 0.06399), (0.081, -0.2305, 0.06312), (0.08214, -0.2305, 0.06243), (0.08337, -0.2305, 0.06192), (0.08467, -0.2305, 0.0616), (0.086, -0.2305, 0.0615), (0.08733, -0.2305, 0.0616), (0.08863, -0.2305, 0.06192), (0.08986, -0.2305, 0.06243), (0.091, -0.2305, 0.06312), (0.09201, -0.2305, 0.06399), (0.09288, -0.2305, 0.065), (0.09357, -0.2305, 0.06614), (0.09408, -0.2305, 0.06737), (0.0944, -0.2305, 0.06867), (0.126, -0.2305, 0.07), (0.1255, -0.2305, 0.07626), (0.124, -0.2305, 0.08236), (0.1216, -0.2305, 0.08816), (0.1184, -0.2305, 0.09351), (0.1143, -0.2305, 0.09828), (0.1095, -0.2305, 0.1024), (0.1042, -0.2305, 0.1056), (0.09836, -0.2305, 0.108), (0.09226, -0.2305, 0.1095), (0.086, -0.2305, 0.11), (0.07974, -0.2305, 0.1095), (0.07364, -0.2305, 0.108), (0.06784, -0.2305, 0.1056), (0.06249, -0.2305, 0.1024), (0.05772, -0.2305, 0.09828), (0.05364, -0.2305, 0.09351), (0.05036, -0.2305, 0.08816), (0.04796, -0.2305, 0.08236), (0.04649, -0.2305, 0.07626), (0.046, -0.2305, 0.07), (0.04649, -0.2305, 0.06374), (0.04796, -0.2305, 0.05764), (0.05036, -0.2305, 0.05184), (0.05364, -0.2305, 0.04649), (0.05772, -0.2305, 0.04172), (0.06249, -0.2305, 0.03764), (0.06784, -0.2305, 0.03436), (0.07364, -0.2305, 0.03196), (0.07974, -0.2305, 0.03049), (0.086, -0.2305, 0.03), (0.09226, -0.2305, 0.03049), (0.09836, -0.2305, 0.03196), (0.1042, -0.2305, 0.03436), (0.1095, -0.2305, 0.03764), (0.1143, -0.2305, 0.04172), (0.1184, -0.2305, 0.04649), (0.1216, -0.2305, 0.05184), (0.124, -0.2305, 0.05764), (0.1255, -0.2305, 0.06374)], [], [(41, 1, 0), (40, 41, 0), (121, 120, 80), (81, 121, 80), (81, 80, 0), (1, 81, 0), (121, 41, 40), (120, 121, 40), (42, 2, 1), (41, 42, 1), (122, 121, 81), (82, 122, 81), (82, 81, 1), (2, 82, 1), (122, 42, 41), (121, 122, 41), (43, 3, 2), (42, 43, 2), (123, 122, 82), (83, 123, 82), (83, 82, 2), (3, 83, 2), (123, 43, 42), (122, 123, 42), (44, 4, 3), (43, 44, 3), (124, 123, 83), (84, 124, 83), (84, 83, 3), (4, 84, 3), (124, 44, 43), (123, 124, 43), (45, 5, 4), (44, 45, 4), (125, 124, 84), (85, 125, 84), (85, 84, 4), (5, 85, 4), (125, 45, 44), (124, 125, 44), (46, 6, 5), (45, 46, 5), (126, 125, 85), (86, 126, 85), (86, 85, 5), (6, 86, 5), (126, 46, 45), (125, 126, 45), (47, 7, 6), (46, 47, 6), (127, 126, 86), (87, 127, 86), (87, 86, 6), (7, 87, 6), (127, 47, 46), (126, 127, 46), (48, 8, 7), (47, 48, 7), (128, 127, 87), (88, 128, 87), (88, 87, 7), (8, 88, 7), (128, 48, 47), (127, 128, 47), (49, 9, 8), (48, 49, 8), (129, 128, 88), (89, 129, 88), (89, 88, 8), (9, 89, 8), (129, 49, 48), (128, 129, 48), (50, 10, 9), (49, 50, 9), (130, 129, 89), (90, 130, 89), (90, 89, 9), (10, 90, 9), (130, 50, 49), (129, 130, 49), (51, 11, 10), (50, 51, 10), (131, 130, 90), (91, 131, 90), (91, 90, 10), (11, 91, 10), (131, 51, 50), (130, 131, 50), (52, 12, 11), (51, 52, 11), (132, 131, 91), (92, 132, 91), (92, 91, 11), (12, 92, 11), (132, 52, 51), (131, 132, 51), (53, 13, 12), (52, 53, 12), (133, 132, 92), (93, 133, 92), (93, 92, 12), (13, 93, 12), (133, 53, 52), (132, 133, 52), (54, 14, 13), (53, 54, 13), (134, 133, 93), (94, 134, 93), (94, 93, 13), (14, 94, 13), (134, 54, 53), (133, 134, 53), (55, 15, 14), (54, 55, 14), (135, 134, 94), (95, 135, 94), (95, 94, 14), (15, 95, 14), (135, 55, 54), (134, 135, 54), (56, 16, 15), (55, 56, 15), (136, 135, 95), (96, 136, 95), (96, 95, 15), (16, 96, 15), (136, 56, 55), (135, 136, 55), (57, 17, 16), (56, 57, 16), (137, 136, 96), (97, 137, 96), (97, 96, 16), (17, 97, 16), (137, 57, 56), (136, 137, 56), (58, 18, 17), (57, 58, 17), (138, 137, 97), (98, 138, 97), (98, 97, 17), (18, 98, 17), (138, 58, 57), (137, 138, 57), (59, 19, 18), (58, 59, 18), (139, 138, 98), (99, 139, 98), (99, 98, 18), (19, 99, 18), (139, 59, 58), (138, 139, 58), (60, 20, 19), (59, 60, 19), (140, 139, 99), (100, 140, 99), (100, 99, 19), (20, 100, 19), (140, 60, 59), (139, 140, 59), (61, 21, 20), (60, 61, 20), (141, 140, 100), (101, 141, 100), (101, 100, 20), (21, 101, 20), (141, 61, 60), (140, 141, 60), (62, 22, 21), (61, 62, 21), (142, 141, 101), (102, 142, 101), (102, 101, 21), (22, 102, 21), (142, 62, 61), (141, 142, 61), (63, 23, 22), (62, 63, 22), (143, 142, 102), (103, 143, 102), (103, 102, 22), (23, 103, 22), (143, 63, 62), (142, 143, 62), (64, 24, 23), (63, 64, 23), (144, 143, 103), (104, 144, 103), (104, 103, 23), (24, 104, 23), (144, 64, 63), (143, 144, 63), (65, 25, 24), (64, 65, 24), (145, 144, 104), (105, 145, 104), (105, 104, 24), (25, 105, 24), (145, 65, 64), (144, 145, 64), (66, 26, 25), (65, 66, 25), (146, 145, 105), (106, 146, 105), (106, 105, 25), (26, 106, 25), (146, 66, 65), (145, 146, 65), (67, 27, 26), (66, 67, 26), (147, 146, 106), (107, 147, 106), (107, 106, 26), (27, 107, 26), (147, 67, 66), (146, 147, 66), (68, 28, 27), (67, 68, 27), (148, 147, 107), (108, 148, 107), (108, 107, 27), (28, 108, 27), (148, 68, 67), (147, 148, 67), (69, 29, 28), (68, 69, 28), (149, 148, 108), (109, 149, 108), (109, 108, 28), (29, 109, 28), (149, 69, 68), (148, 149, 68), (70, 30, 29), (69, 70, 29), (150, 149, 109), (110, 150, 109), (110, 109, 29), (30, 110, 29), (150, 70, 69), (149, 150, 69), (71, 31, 30), (70, 71, 30), (151, 150, 110), (111, 151, 110), (111, 110, 30), (31, 111, 30), (151, 71, 70), (150, 151, 70), (72, 32, 31), (71, 72, 31), (152, 151, 111), (112, 152, 111), (112, 111, 31), (32, 112, 31), (152, 72, 71), (151, 152, 71), (73, 33, 32), (72, 73, 32), (153, 152, 112), (113, 153, 112), (113, 112, 32), (33, 113, 32), (153, 73, 72), (152, 153, 72), (74, 34, 33), (73, 74, 33), (154, 153, 113), (114, 154, 113), (114, 113, 33), (34, 114, 33), (154, 74, 73), (153, 154, 73), (75, 35, 34), (74, 75, 34), (155, 154, 114), (115, 155, 114), (115, 114, 34), (35, 115, 34), (155, 75, 74), (154, 155, 74), (76, 36, 35), (75, 76, 35), (156, 155, 115), (116, 156, 115), (116, 115, 35), (36, 116, 35), (156, 76, 75), (155, 156, 75), (77, 37, 36), (76, 77, 36), (157, 156, 116), (117, 157, 116), (117, 116, 36), (37, 117, 36), (157, 77, 76), (156, 157, 76), (78, 38, 37), (77, 78, 37), (158, 157, 117), (118, 158, 117), (118, 117, 37), (38, 118, 37), (158, 78, 77), (157, 158, 77), (79, 39, 38), (78, 79, 38), (159, 158, 118), (119, 159, 118), (119, 118, 38), (39, 119, 38), (159, 79, 78), (158, 159, 78), (40, 0, 39), (79, 40, 39), (120, 159, 119), (80, 120, 119), (80, 119, 39), (0, 80, 39), (120, 40, 79), (159, 120, 79)])
me_wholebluntroundcuttingdiskmesh.polygons.foreach_set('material_index', [2, 2, 2, 2, 2, 2, 2, 2, 2, 2, 2, 2, 2, 2, 2, 2, 2, 2, 2, 2, 2, 2, 2, 2, 2, 2, 2, 2, 2, 2, 2, 2, 2, 2, 2, 2, 2, 2, 2, 2, 2, 2, 2, 2, 2, 2, 2, 2, 2, 2, 2, 2, 2, 2, 2, 2, 2, 2, 2, 2, 2, 2, 2, 2, 2, 2, 2, 2, 2, 2, 2, 2, 2, 2, 2, 2, 2, 2, 2, 2, 2, 2, 2, 2, 2, 2, 2, 2, 2, 2, 2, 2, 2, 2, 2, 2, 2, 2, 2, 2, 2, 2, 2, 2, 2, 2, 2, 2, 2, 2, 2, 2, 2, 2, 2, 2, 2, 2, 2, 2, 2, 2, 2, 2, 2, 2, 2, 2, 2, 2, 2, 2, 2, 2, 2, 2, 2, 2, 2, 2, 2, 2, 2, 2, 2, 2, 2, 2, 2, 2, 2, 2, 2, 2, 2, 2, 2, 2, 2, 2, 2, 2, 2, 2, 2, 2, 2, 2, 2, 2, 2, 2, 2, 2, 2, 2, 2, 2, 2, 2, 2, 2, 2, 2, 2, 2, 2, 2, 2, 2, 2, 2, 2, 2, 2, 2, 2, 2, 2, 2, 2, 2, 2, 2, 2, 2, 2, 2, 2, 2, 2, 2, 2, 2, 2, 2, 2, 2, 2, 2, 2, 2, 2, 2, 2, 2, 2, 2, 2, 2, 2, 2, 2, 2, 2, 2, 2, 2, 2, 2, 2, 2, 2, 2, 2, 2, 2, 2, 2, 2, 2, 2, 2, 2, 2, 2, 2, 2, 2, 2, 2, 2, 2, 2, 2, 2, 2, 2, 2, 2, 2, 2, 2, 2, 2, 2, 2, 2, 2, 2, 2, 2, 2, 2, 2, 2, 2, 2, 2, 2, 2, 2, 2, 2, 2, 2, 2, 2, 2, 2, 2, 2, 2, 2, 2, 2, 2, 2, 2, 2, 2, 2, 2, 2, 2, 2, 2, 2, 2, 2])
me_wholebluntroundcuttingdiskmesh.materials.append(mat_wholebedandcarrier_mutedblue)
me_wholebluntroundcuttingdiskmesh.materials.append(mat_wholefenceandretainer_warmgrey)
me_wholebluntroundcuttingdiskmesh.materials.append(mat_wholeguidediskandstrip_dullsteel)
me_wholebluntroundcuttingdiskmesh.materials.append(mat_wholegripandendcaps_charcoal)
me_wholebluntroundcuttingdiskmesh.update()
me_wholevisibleaxleretainermesh = bpy.data.meshes.new('WholeVisibleAxleRetainerMesh')
me_wholevisibleaxleretainermesh.from_pydata([(0.101, -0.2485, 0.07), (0.1005, -0.2485, 0.07388), (0.09899, -0.2485, 0.0775), (0.09661, -0.2485, 0.08061), (0.0935, -0.2485, 0.08299), (0.08988, -0.2485, 0.08449), (0.086, -0.2485, 0.085), (0.08212, -0.2485, 0.08449), (0.0785, -0.2485, 0.08299), (0.07539, -0.2485, 0.08061), (0.07301, -0.2485, 0.0775), (0.07151, -0.2485, 0.07388), (0.071, -0.2485, 0.07), (0.07151, -0.2485, 0.06612), (0.07301, -0.2485, 0.0625), (0.07539, -0.2485, 0.05939), (0.0785, -0.2485, 0.05701), (0.08212, -0.2485, 0.05551), (0.086, -0.2485, 0.055), (0.08988, -0.2485, 0.05551), (0.0935, -0.2485, 0.05701), (0.09661, -0.2485, 0.05939), (0.09899, -0.2485, 0.0625), (0.1005, -0.2485, 0.06612), (0.101, -0.2405, 0.07), (0.1005, -0.2405, 0.07388), (0.09899, -0.2405, 0.0775), (0.09661, -0.2405, 0.08061), (0.0935, -0.2405, 0.08299), (0.08988, -0.2405, 0.08449), (0.086, -0.2405, 0.085), (0.08212, -0.2405, 0.08449), (0.0785, -0.2405, 0.08299), (0.07539, -0.2405, 0.08061), (0.07301, -0.2405, 0.0775), (0.07151, -0.2405, 0.07388), (0.071, -0.2405, 0.07), (0.07151, -0.2405, 0.06612), (0.07301, -0.2405, 0.0625), (0.07539, -0.2405, 0.05939), (0.0785, -0.2405, 0.05701), (0.08212, -0.2405, 0.05551), (0.086, -0.2405, 0.055), (0.08988, -0.2405, 0.05551), (0.0935, -0.2405, 0.05701), (0.09661, -0.2405, 0.05939), (0.09899, -0.2405, 0.0625), (0.1005, -0.2405, 0.06612)], [], [(21, 22, 23), (20, 21, 23), (19, 20, 23), (18, 19, 23), (17, 18, 23), (16, 17, 23), (15, 16, 23), (14, 15, 23), (13, 14, 23), (12, 13, 23), (11, 12, 23), (10, 11, 23), (9, 10, 23), (8, 9, 23), (7, 8, 23), (6, 7, 23), (5, 6, 23), (4, 5, 23), (3, 4, 23), (2, 3, 23), (1, 2, 23), (0, 1, 23), (26, 25, 24), (27, 26, 24), (28, 27, 24), (29, 28, 24), (30, 29, 24), (31, 30, 24), (32, 31, 24), (33, 32, 24), (34, 33, 24), (35, 34, 24), (36, 35, 24), (37, 36, 24), (38, 37, 24), (39, 38, 24), (40, 39, 24), (41, 40, 24), (42, 41, 24), (43, 42, 24), (44, 43, 24), (45, 44, 24), (46, 45, 24), (47, 46, 24), (25, 1, 0), (24, 25, 0), (26, 2, 1), (25, 26, 1), (27, 3, 2), (26, 27, 2), (28, 4, 3), (27, 28, 3), (29, 5, 4), (28, 29, 4), (30, 6, 5), (29, 30, 5), (31, 7, 6), (30, 31, 6), (32, 8, 7), (31, 32, 7), (33, 9, 8), (32, 33, 8), (34, 10, 9), (33, 34, 9), (35, 11, 10), (34, 35, 10), (36, 12, 11), (35, 36, 11), (37, 13, 12), (36, 37, 12), (38, 14, 13), (37, 38, 13), (39, 15, 14), (38, 39, 14), (40, 16, 15), (39, 40, 15), (41, 17, 16), (40, 41, 16), (42, 18, 17), (41, 42, 17), (43, 19, 18), (42, 43, 18), (44, 20, 19), (43, 44, 19), (45, 21, 20), (44, 45, 20), (46, 22, 21), (45, 46, 21), (47, 23, 22), (46, 47, 22), (24, 0, 23), (47, 24, 23)])
me_wholevisibleaxleretainermesh.polygons.foreach_set('material_index', [1, 1, 1, 1, 1, 1, 1, 1, 1, 1, 1, 1, 1, 1, 1, 1, 1, 1, 1, 1, 1, 1, 1, 1, 1, 1, 1, 1, 1, 1, 1, 1, 1, 1, 1, 1, 1, 1, 1, 1, 1, 1, 1, 1, 1, 1, 1, 1, 1, 1, 1, 1, 1, 1, 1, 1, 1, 1, 1, 1, 1, 1, 1, 1, 1, 1, 1, 1, 1, 1, 1, 1, 1, 1, 1, 1, 1, 1, 1, 1, 1, 1, 1, 1, 1, 1, 1, 1, 1, 1, 1, 1])
me_wholevisibleaxleretainermesh.materials.append(mat_wholebedandcarrier_mutedblue)
me_wholevisibleaxleretainermesh.materials.append(mat_wholefenceandretainer_warmgrey)
me_wholevisibleaxleretainermesh.materials.append(mat_wholeguidediskandstrip_dullsteel)
me_wholevisibleaxleretainermesh.materials.append(mat_wholegripandendcaps_charcoal)
me_wholevisibleaxleretainermesh.update()
me_wholeupperhalfdiskguardmesh = bpy.data.meshes.new('WholeUpperHalfDiskGuardMesh')
me_wholeupperhalfdiskguardmesh.from_pydata([(0.136, -0.2285, 0.07), (0.1354, -0.2285, 0.07782), (0.1336, -0.2285, 0.08545), (0.1306, -0.2285, 0.0927), (0.1265, -0.2285, 0.09939), (0.1214, -0.2285, 0.1054), (0.1154, -0.2285, 0.1105), (0.1087, -0.2285, 0.1146), (0.1015, -0.2285, 0.1176), (0.09382, -0.2285, 0.1194), (0.086, -0.2285, 0.12), (0.07818, -0.2285, 0.1194), (0.07055, -0.2285, 0.1176), (0.0633, -0.2285, 0.1146), (0.05661, -0.2285, 0.1105), (0.05064, -0.2285, 0.1054), (0.04555, -0.2285, 0.09939), (0.04145, -0.2285, 0.0927), (0.03845, -0.2285, 0.08545), (0.03662, -0.2285, 0.07782), (0.036, -0.2285, 0.07), (0.042, -0.2285, 0.07), (0.04254, -0.2285, 0.07688), (0.04415, -0.2285, 0.0836), (0.0468, -0.2285, 0.08998), (0.0504, -0.2285, 0.09586), (0.05489, -0.2285, 0.1011), (0.06014, -0.2285, 0.1056), (0.06602, -0.2285, 0.1092), (0.0724, -0.2285, 0.1118), (0.07912, -0.2285, 0.1135), (0.086, -0.2285, 0.114), (0.09288, -0.2285, 0.1135), (0.0996, -0.2285, 0.1118), (0.106, -0.2285, 0.1092), (0.1119, -0.2285, 0.1056), (0.1171, -0.2285, 0.1011), (0.1216, -0.2285, 0.09586), (0.1252, -0.2285, 0.08998), (0.1278, -0.2285, 0.0836), (0.1295, -0.2285, 0.07688), (0.13, -0.2285, 0.07), (0.136, -0.2165, 0.07), (0.1354, -0.2165, 0.07782), (0.1336, -0.2165, 0.08545), (0.1306, -0.2165, 0.0927), (0.1265, -0.2165, 0.09939), (0.1214, -0.2165, 0.1054), (0.1154, -0.2165, 0.1105), (0.1087, -0.2165, 0.1146), (0.1015, -0.2165, 0.1176), (0.09382, -0.2165, 0.1194), (0.086, -0.2165, 0.12), (0.07818, -0.2165, 0.1194), (0.07055, -0.2165, 0.1176), (0.0633, -0.2165, 0.1146), (0.05661, -0.2165, 0.1105), (0.05064, -0.2165, 0.1054), (0.04555, -0.2165, 0.09939), (0.04145, -0.2165, 0.0927), (0.03845, -0.2165, 0.08545), (0.03662, -0.2165, 0.07782), (0.036, -0.2165, 0.07), (0.042, -0.2165, 0.07), (0.04254, -0.2165, 0.07688), (0.04415, -0.2165, 0.0836), (0.0468, -0.2165, 0.08998), (0.0504, -0.2165, 0.09586), (0.05489, -0.2165, 0.1011), (0.06014, -0.2165, 0.1056), (0.06602, -0.2165, 0.1092), (0.0724, -0.2165, 0.1118), (0.07912, -0.2165, 0.1135), (0.086, -0.2165, 0.114), (0.09288, -0.2165, 0.1135), (0.0996, -0.2165, 0.1118), (0.106, -0.2165, 0.1092), (0.1119, -0.2165, 0.1056), (0.1171, -0.2165, 0.1011), (0.1216, -0.2165, 0.09586), (0.1252, -0.2165, 0.08998), (0.1278, -0.2165, 0.0836), (0.1295, -0.2165, 0.07688), (0.13, -0.2165, 0.07)], [], [(41, 0, 1), (41, 1, 2), (41, 2, 3), (3, 4, 5), (3, 5, 6), (3, 6, 7), (3, 7, 8), (3, 8, 9), (9, 10, 11), (9, 11, 12), (9, 12, 13), (9, 13, 14), (9, 14, 15), (15, 16, 17), (15, 17, 18), (15, 18, 19), (15, 19, 20), (20, 21, 22), (20, 22, 23), (15, 20, 23), (15, 23, 24), (15, 24, 25), (15, 25, 26), (15, 26, 27), (15, 27, 28), (15, 28, 29), (9, 15, 29), (9, 29, 30), (9, 30, 31), (9, 31, 32), (9, 32, 33), (9, 33, 34), (9, 34, 35), (3, 9, 35), (3, 35, 36), (3, 36, 37), (3, 37, 38), (3, 38, 39), (3, 39, 40), (3, 40, 41), (43, 42, 83), (44, 43, 83), (45, 44, 83), (47, 46, 45), (48, 47, 45), (49, 48, 45), (50, 49, 45), (51, 50, 45), (53, 52, 51), (54, 53, 51), (55, 54, 51), (56, 55, 51), (57, 56, 51), (59, 58, 57), (60, 59, 57), (61, 60, 57), (62, 61, 57), (64, 63, 62), (65, 64, 62), (65, 62, 57), (66, 65, 57), (67, 66, 57), (68, 67, 57), (69, 68, 57), (70, 69, 57), (71, 70, 57), (71, 57, 51), (72, 71, 51), (73, 72, 51), (74, 73, 51), (75, 74, 51), (76, 75, 51), (77, 76, 51), (77, 51, 45), (78, 77, 45), (79, 78, 45), (80, 79, 45), (81, 80, 45), (82, 81, 45), (83, 82, 45), (43, 1, 0), (42, 43, 0), (44, 2, 1), (43, 44, 1), (45, 3, 2), (44, 45, 2), (46, 4, 3), (45, 46, 3), (47, 5, 4), (46, 47, 4), (48, 6, 5), (47, 48, 5), (49, 7, 6), (48, 49, 6), (50, 8, 7), (49, 50, 7), (51, 9, 8), (50, 51, 8), (52, 10, 9), (51, 52, 9), (53, 11, 10), (52, 53, 10), (54, 12, 11), (53, 54, 11), (55, 13, 12), (54, 55, 12), (56, 14, 13), (55, 56, 13), (57, 15, 14), (56, 57, 14), (58, 16, 15), (57, 58, 15), (59, 17, 16), (58, 59, 16), (60, 18, 17), (59, 60, 17), (61, 19, 18), (60, 61, 18), (62, 20, 19), (61, 62, 19), (63, 21, 20), (62, 63, 20), (64, 22, 21), (63, 64, 21), (65, 23, 22), (64, 65, 22), (66, 24, 23), (65, 66, 23), (67, 25, 24), (66, 67, 24), (68, 26, 25), (67, 68, 25), (69, 27, 26), (68, 69, 26), (70, 28, 27), (69, 70, 27), (71, 29, 28), (70, 71, 28), (72, 30, 29), (71, 72, 29), (73, 31, 30), (72, 73, 30), (74, 32, 31), (73, 74, 31), (75, 33, 32), (74, 75, 32), (76, 34, 33), (75, 76, 33), (77, 35, 34), (76, 77, 34), (78, 36, 35), (77, 78, 35), (79, 37, 36), (78, 79, 36), (80, 38, 37), (79, 80, 37), (81, 39, 38), (80, 81, 38), (82, 40, 39), (81, 82, 39), (83, 41, 40), (82, 83, 40), (42, 0, 41), (83, 42, 41)])
me_wholeupperhalfdiskguardmesh.materials.append(mat_wholebedandcarrier_mutedblue)
me_wholeupperhalfdiskguardmesh.materials.append(mat_wholefenceandretainer_warmgrey)
me_wholeupperhalfdiskguardmesh.materials.append(mat_wholeguidediskandstrip_dullsteel)
me_wholeupperhalfdiskguardmesh.materials.append(mat_wholegripandendcaps_charcoal)
me_wholeupperhalfdiskguardmesh.update()

# ---- objects
ob_wholegroundfootflatbed = bpy.data.objects.new('WholeGroundFootFlatBed', me_wholegroundfootflatbedmesh)
ob_wholerearalignmentfence = bpy.data.objects.new('WholeRearAlignmentFence', me_wholerearalignmentfencemesh)
ob_wholeleftbedstop = bpy.data.objects.new('WholeLeftBedStop', me_wholeleftbedstopmesh)
ob_wholeguideendpedestal_0 = bpy.data.objects.new('WholeGuideEndPedestal_0', me_wholeguideendpedestal_0mesh)
ob_wholeguideendpedestal_1 = bpy.data.objects.new('WholeGuideEndPedestal_1', me_wholeguideendpedestal_1mesh)
ob_wholecontinuousroundtraverseguide = bpy.data.objects.new('WholeContinuousRoundTraverseGuide', me_wholecontinuousroundtraverseguidemesh)
ob_wholeguideendcap_0 = bpy.data.objects.new('WholeGuideEndCap_0', me_wholeguideendcap_0mesh)
ob_wholeguideendcap_1 = bpy.data.objects.new('WholeGuideEndCap_1', me_wholeguideendcap_1mesh)
ob_wholelongpressurestrip = bpy.data.objects.new('WholeLongPressureStrip', me_wholelongpressurestripmesh)
ob_wholeboredslidingheadsleeve = bpy.data.objects.new('WholeBoredSlidingHeadSleeve', me_wholeboredslidingheadsleevemesh)
ob_wholeheadfrontcheek = bpy.data.objects.new('WholeHeadFrontCheek', me_wholeheadfrontcheekmesh)
ob_wholeraisedcarriagegrip = bpy.data.objects.new('WholeRaisedCarriageGrip', me_wholeraisedcarriagegripmesh)
ob_wholecutterdisplayaxle = bpy.data.objects.new('WholeCutterDisplayAxle', me_wholecutterdisplayaxlemesh)
ob_wholebluntroundcuttingdisk = bpy.data.objects.new('WholeBluntRoundCuttingDisk', me_wholebluntroundcuttingdiskmesh)
ob_wholevisibleaxleretainer = bpy.data.objects.new('WholeVisibleAxleRetainer', me_wholevisibleaxleretainermesh)
ob_wholeupperhalfdiskguard = bpy.data.objects.new('WholeUpperHalfDiskGuard', me_wholeupperhalfdiskguardmesh)

# ---- transforms, parenting, visibility, modifiers, constraints
ob_wholegroundfootflatbed.location = (0.0, 0.0, 0.0)
ob_wholerearalignmentfence.location = (0.0, 0.0, 0.0)
ob_wholeleftbedstop.location = (0.0, 0.0, 0.0)
ob_wholeguideendpedestal_0.location = (0.0, 0.0, 0.0)
ob_wholeguideendpedestal_1.location = (0.0, 0.0, 0.0)
ob_wholecontinuousroundtraverseguide.location = (0.0, 0.0, 0.0)
ob_wholeguideendcap_0.location = (0.0, 0.0, 0.0)
ob_wholeguideendcap_1.location = (0.0, 0.0, 0.0)
ob_wholelongpressurestrip.location = (0.0, 0.0, 0.0)
ob_wholeboredslidingheadsleeve.location = (0.0, 0.0, 0.0)
ob_wholeheadfrontcheek.location = (0.0, 0.0, 0.0)
ob_wholeraisedcarriagegrip.location = (0.0, 0.0, 0.0)
ob_wholecutterdisplayaxle.location = (0.0, 0.0, 0.0)
ob_wholebluntroundcuttingdisk.location = (0.0, 0.0, 0.0)
ob_wholevisibleaxleretainer.location = (0.0, 0.0, 0.0)
ob_wholeupperhalfdiskguard.location = (0.0, 0.0, 0.0)

# ---- collection membership
scene.collection.objects.link(ob_wholegroundfootflatbed)
scene.collection.objects.link(ob_wholerearalignmentfence)
scene.collection.objects.link(ob_wholeleftbedstop)
scene.collection.objects.link(ob_wholeguideendpedestal_0)
scene.collection.objects.link(ob_wholeguideendpedestal_1)
scene.collection.objects.link(ob_wholecontinuousroundtraverseguide)
scene.collection.objects.link(ob_wholeguideendcap_0)
scene.collection.objects.link(ob_wholeguideendcap_1)
scene.collection.objects.link(ob_wholelongpressurestrip)
scene.collection.objects.link(ob_wholeboredslidingheadsleeve)
scene.collection.objects.link(ob_wholeheadfrontcheek)
scene.collection.objects.link(ob_wholeraisedcarriagegrip)
scene.collection.objects.link(ob_wholecutterdisplayaxle)
scene.collection.objects.link(ob_wholebluntroundcuttingdisk)
scene.collection.objects.link(ob_wholevisibleaxleretainer)
scene.collection.objects.link(ob_wholeupperhalfdiskguard)

# ---- scene / render settings (as saved in the file)
scene.frame_start = 1; scene.frame_end = 250; scene.frame_set(1)
scene.render.engine = 'CYCLES'
scene.render.resolution_x = 640
scene.render.resolution_y = 640
scene.render.use_compositing = False
scene.cycles.use_denoising = False
scene.cycles.samples = 128
scene.cycles.use_adaptive_sampling = False
bpy.context.view_layer.update()

# ---- added for rendering (the .blend has no active camera and no usable light): camera, sun
cam_auto = bpy.data.cameras.new('AutoCamera')
cam_auto.lens = 50.0
cam_auto.sensor_width = 36.0
cam_auto.clip_end = 1000.0
ob_auto_camera = bpy.data.objects.new('AutoCamera', cam_auto)
scene.collection.objects.link(ob_auto_camera)
ob_auto_camera.location = (0.823387, -0.988064, 0.740209)
ob_auto_camera.rotation_euler = (1.09748, -7.21219e-08, 0.694738)
scene.camera = ob_auto_camera
light_auto_sun = bpy.data.lights.new('AutoSun', 'SUN')
light_auto_sun.energy = 3.0
light_auto_sun.angle = 0.0523599
ob_auto_sun = bpy.data.objects.new('AutoSun', light_auto_sun)
scene.collection.objects.link(ob_auto_sun)
ob_auto_sun.rotation_euler = (0.872665, 0.174533, 0.523599)
bpy.context.view_layer.update()
